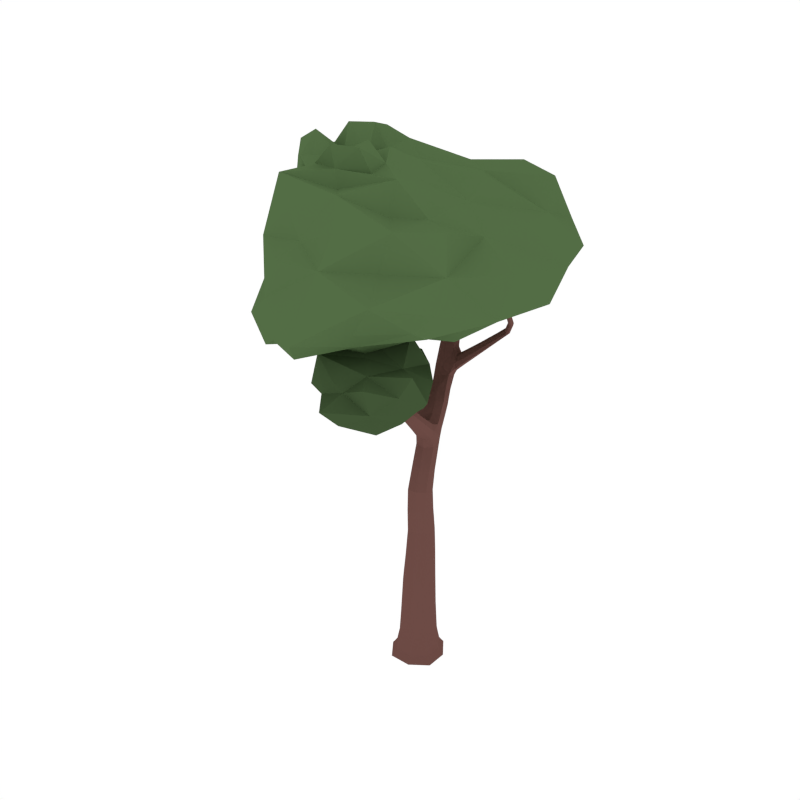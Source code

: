# Source: CommonTree_4.blend  (saved by Blender 2.79.0; exported with 4.5.12 LTS)
import bpy
from mathutils import Matrix  # noqa: F401  (used for matrix-valued properties, if any)

bpy.ops.wm.read_factory_settings(use_empty=True)
scene = bpy.context.scene
scene.name = 'Scene'

# ---- collections
col_collection_1 = bpy.data.collections.new('Collection 1'); scene.collection.children.link(col_collection_1)

# ---- materials (node trees are filled in below, after node groups)
mat_wood = bpy.data.materials.new('Wood')
mat_wood.alpha_threshold = 0.0
mat_wood.diffuse_color = (0.1529, 0.07036, 0.05951, 1.0)
mat_wood.roughness = 0.5
mat_green = bpy.data.materials.new('Green')
mat_green.alpha_threshold = 0.0
mat_green.diffuse_color = (0.08744, 0.1523, 0.05986, 1.0)
mat_green.roughness = 0.5
mat_darkgreen = bpy.data.materials.new('DarkGreen')
mat_darkgreen.alpha_threshold = 0.0
mat_darkgreen.diffuse_color = (0.05316, 0.09084, 0.03697, 1.0)
mat_darkgreen.roughness = 0.5

# ---- material node trees

# ---- world
world_world = bpy.data.worlds.new('World'); scene.world = world_world
world_world.color = (1.0, 1.0, 1.0)
world_world.use_sun_shadow = False
world_world.sun_shadow_jitter_overblur = 0.0
world_world.cycles.sampling_method = 'NONE'
world_world.cycles.sample_map_resolution = 256

# ---- meshes
me_cube_001 = bpy.data.meshes.new('Cube.001')
me_cube_001.from_pydata([(0.02969, -0.09048, 0.1948), (-0.09477, -0.02762, 0.1924), (-0.03176, 0.09677, 0.1899), (0.0927, 0.03391, 0.1924), (0.0, 0.0, -0.1099), (-0.03461, 0.1055, 0.5359), (0.1179, 0.0387, -0.06351), (-0.03869, 0.1179, -0.06349), (-0.1179, -0.03869, -0.06351), (0.03869, -0.1179, -0.06354), (0.04683, -0.1427, -0.1018), (-0.1427, -0.04683, -0.1018), (-0.04683, 0.1427, -0.1018), (0.1427, 0.04683, -0.1018), (-0.02894, 0.08817, 0.796), (0.0187, -0.05699, 0.5659), (0.06869, 0.04939, 0.5509), (-0.0846, -0.0009146, 0.5509), (0.009911, -0.177, 1.483), (0.01738, -0.05295, 0.8353), (0.05999, 0.0392, 0.8157), (-0.07155, -0.003973, 0.8157), (-0.2434, 0.4408, 1.443), (0.002213, 0.1649, 1.188), (-0.1016, 0.1326, 1.19), (-0.06116, 0.1843, 1.153), (-0.248, 0.6385, 1.719), (-0.2042, 0.5025, 1.44), (-0.1816, 0.4076, 1.463), (0.1673, 0.5225, 1.705), (-0.3257, 0.7971, 2.179), (-0.2285, 0.565, 1.726), (-0.1991, 0.6126, 1.728), (-0.2774, 0.5909, 1.717), (-0.3784, 0.8272, 2.26), (-0.3766, 0.7832, 2.17), (-0.3552, 0.8121, 2.163), (-0.3471, 0.7682, 2.186), (-0.08452, 0.3617, 1.366), (-0.1247, 0.3047, 1.383), (-0.1457, 0.3867, 1.339), (-0.1859, 0.3296, 1.356), (0.1969, 0.3355, 2.042), (0.1416, 0.5516, 1.715), (0.1549, 0.5064, 1.705), (0.1292, 0.5355, 1.715), (0.2078, 0.3281, 2.076), (0.2288, 0.3274, 2.037), (0.2175, 0.3143, 2.036), (0.2081, 0.3486, 2.043), (-0.1317, 0.5014, 1.515), (-0.1084, 0.429, 1.488), (-0.1312, 0.5194, 1.467), (-0.1079, 0.447, 1.44), (0.1956, 0.453, 1.877), (0.2067, 0.4179, 1.868), (0.218, 0.4315, 1.87), (0.1843, 0.4394, 1.875), (-0.007416, 0.5171, 1.608), (0.01716, 0.4657, 1.59), (-0.002338, 0.5353, 1.584), (0.02224, 0.4839, 1.566), (-0.2984, 0.7216, 2.047), (-0.3111, 0.7707, 2.045), (-0.3307, 0.7391, 2.041), (-0.2789, 0.7532, 2.051), (-0.2512, 0.7363, 1.982), (-0.3043, 0.7218, 1.973), (-0.2854, 0.7551, 1.982), (-0.2203, 0.5413, 2.111), (-0.2128, 0.4057, 2.217), (-0.2451, 0.5445, 2.127), (-0.2332, 0.528, 2.09), (-0.258, 0.5311, 2.106), (-0.3705, 0.09294, 1.487), (-0.0849, 0.2529, 1.235), (-0.06469, 0.1875, 1.307), (-0.02401, 0.2368, 1.271), (-0.5115, -0.08572, 1.642), (-0.394, 0.09518, 1.442), (-0.3674, 0.03121, 1.479), (-0.4839, -0.1586, 2.092), (-0.5585, -0.07523, 1.617), (-0.5213, -0.1391, 1.621), (-0.5683, -0.1286, 1.597), (-0.4811, -0.1405, 2.211), (-0.5226, -0.1547, 2.086), (-0.4759, -0.1174, 2.099), (-0.5147, -0.1134, 2.093), (-0.391, 0.03345, 1.434), (-0.172, 0.1705, 1.278), (-0.1755, 0.1803, 1.35), (-0.1937, 0.2439, 1.28), (-0.1973, 0.2537, 1.351), (-0.5577, -0.09781, 1.824), (-0.5132, -0.1051, 1.843), (-0.5662, -0.1466, 1.808), (-0.5218, -0.1538, 1.827), (-0.2898, 0.6789, 1.983), (-0.2609, 0.6757, 1.965), (-0.2745, 0.694, 2.007), (-0.2457, 0.6908, 1.99), (-0.0367, 0.111, 1.025), (-0.07907, 0.03885, 1.049), (0.04023, 0.07725, 1.048), (-0.002138, 0.005131, 1.071), (0.008478, -0.2352, 1.632), (0.07066, -0.1587, 1.483), (0.04618, -0.1855, 1.458), (0.03439, -0.1502, 1.508), (0.02755, -0.2395, 1.658), (0.02562, -0.2139, 1.646), (0.03438, -0.2475, 1.621), (0.05153, -0.2262, 1.634), (0.0009195, -0.03205, 1.41), (0.01554, -0.07581, 1.348), (0.04587, -0.04257, 1.379), (-0.02942, -0.0653, 1.38), (0.065, -0.1938, 1.551), (0.04355, -0.2183, 1.531), (0.03301, -0.1837, 1.57), (0.01157, -0.2083, 1.551), (-0.07794, 0.06568, 1.255), (0.01969, 0.09516, 1.254), (-0.01965, 0.05205, 1.215), (-0.0386, 0.1088, 1.295), (0.03634, -0.1107, -0.1078), (0.09215, -0.04406, 0.1942), (0.0253, -0.07708, 0.4017), (-0.0719, -0.1421, -0.1018), (-0.1107, -0.03634, -0.1078), (-0.08934, -0.01825, 0.3949), (-0.1421, 0.0719, -0.1018), (-0.03634, 0.1107, -0.1078), (-0.03185, 0.09706, 0.3881), (0.0719, 0.1421, -0.1018), (0.1107, 0.03634, -0.1078), (0.08278, 0.03823, 0.3949), (0.1175, -0.0594, -0.06353), (-0.04812, -0.09009, 0.1942), (-0.09454, 0.05024, 0.1905), (0.04639, 0.09649, 0.1905), (0.1029, 0.03465, 0.01553), (-0.03411, 0.1039, 0.01495), (-0.1034, -0.03307, 0.01553), (0.03359, -0.1024, 0.01612), (-0.05942, -0.1174, -0.06353), (-0.1174, 0.05941, -0.06349), (0.0594, 0.1174, -0.06349), (0.1421, -0.0719, -0.1018), (0.04358, -0.1328, -0.08815), (-0.1328, -0.04358, -0.08814), (-0.04358, 0.1328, -0.08813), (0.1328, 0.04358, -0.08814), (0.01453, -0.04427, 0.7046), (-0.07914, 0.008983, 0.6835), (-0.03524, 0.1074, 0.6623), (0.05843, 0.05413, 0.6835), (-0.08643, 0.06597, 0.5397), (0.03053, 0.1044, 0.5397), (0.06852, -0.01815, 0.5621), (-0.04444, -0.05522, 0.5621), (0.01568, -0.04812, 0.9577), (-0.06911, -0.00546, 0.9399), (-0.02599, 0.07899, 0.922), (0.05879, 0.03633, 0.9397), (-0.07305, 0.05416, 0.8009), (0.02675, 0.08691, 0.8009), (0.06035, -0.01931, 0.8304), (-0.03717, -0.05131, 0.8304), (-0.05006, 0.146, 1.284), (-0.1224, 0.1554, 1.232), (-0.07056, 0.2118, 1.192), (-0.009729, 0.1953, 1.228), (0.01271, 0.1296, 1.222), (-0.05166, 0.003908, 1.066), (-0.01976, 0.1876, 1.161), (-0.07665, 0.08338, 1.031), (-0.1999, 0.4616, 1.55), (-0.2592, 0.493, 1.534), (-0.2223, 0.5513, 1.531), (-0.1603, 0.528, 1.561), (-0.2219, 0.4082, 1.454), (-0.137, 0.2421, 1.247), (-0.04477, 0.2574, 1.244), (-0.1385, 0.4206, 1.472), (-0.2535, 0.6567, 1.896), (-0.2938, 0.684, 1.896), (-0.2721, 0.7208, 1.903), (-0.2341, 0.7003, 1.906), (-0.275, 0.6215, 1.716), (-0.2162, 0.6371, 1.725), (-0.2017, 0.5827, 1.729), (-0.2602, 0.5657, 1.722), (-0.369, 0.8019, 2.249), (-0.3906, 0.8128, 2.235), (-0.3742, 0.8339, 2.227), (-0.3525, 0.8231, 2.241), (-0.3351, 0.8119, 2.169), (-0.2457, 0.712, 1.981), (-0.3671, 0.7686, 2.18), (-0.3032, 0.7433, 1.977), (-0.1655, 0.3029, 1.373), (-0.2396, 0.4804, 1.436), (-0.1603, 0.5133, 1.451), (-0.08906, 0.327, 1.381), (-0.1129, 0.422, 1.41), (-0.1608, 0.3672, 1.421), (-0.1824, 0.4587, 1.392), (-0.2216, 0.3983, 1.399), (0.1609, 0.514, 1.77), (0.1857, 0.4893, 1.762), (0.1735, 0.5289, 1.772), (0.1983, 0.5042, 1.764), (0.1584, 0.5413, 1.71), (-0.1025, 0.42, 1.457), (0.1281, 0.5505, 1.718), (-0.1199, 0.4605, 1.513), (0.1962, 0.3323, 2.068), (0.2125, 0.3153, 2.064), (0.2056, 0.3426, 2.069), (0.2218, 0.3256, 2.065), (0.2046, 0.3217, 2.039), (0.1838, 0.4512, 1.878), (0.2216, 0.3413, 2.04), (0.2173, 0.4189, 1.868), (-0.1192, 0.4875, 1.441), (0.0253, 0.4622, 1.574), (-0.1375, 0.5286, 1.499), (0.004154, 0.4867, 1.604), (-0.08886, 0.5065, 1.546), (-0.0652, 0.4412, 1.522), (-0.08814, 0.5251, 1.506), (-0.06448, 0.4598, 1.483), (0.1932, 0.4257, 1.871), (0.197, 0.3474, 2.044), (0.2103, 0.446, 1.874), (0.228, 0.3155, 2.035), (0.2074, 0.3756, 1.983), (0.2174, 0.3428, 1.976), (0.2277, 0.3554, 1.977), (0.1971, 0.3629, 1.983), (0.01177, 0.5139, 1.569), (-0.01157, 0.5393, 1.601), (0.1666, 0.5069, 1.703), (0.1398, 0.5173, 1.71), (0.07711, 0.5284, 1.674), (0.1026, 0.4912, 1.661), (0.08723, 0.5455, 1.666), (0.1127, 0.5083, 1.653), (-0.29, 0.7699, 2.049), (-0.3291, 0.7788, 2.186), (-0.3193, 0.7225, 2.043), (-0.3733, 0.8013, 2.163), (-0.3209, 0.7376, 2.106), (-0.331, 0.7837, 2.093), (-0.3515, 0.7537, 2.095), (-0.3003, 0.7677, 2.104), (-0.2806, 0.7331, 2.05), (-0.329, 0.7593, 2.042), (-0.2638, 0.7539, 1.984), (-0.297, 0.698, 1.973), (-0.2622, 0.7455, 2.012), (-0.3147, 0.7313, 2.003), (-0.2958, 0.7641, 2.011), (-0.2822, 0.7104, 2.012), (-0.2149, 0.4322, 2.175), (-0.2044, 0.4424, 2.192), (-0.2344, 0.4343, 2.187), (-0.224, 0.4444, 2.204), (-0.2296, 0.5461, 2.125), (-0.2457, 0.6825, 1.973), (-0.2575, 0.5386, 2.12), (-0.2795, 0.6734, 1.967), (-0.1809, 0.3644, 1.341), (-0.1053, 0.3885, 1.348), (-0.1183, 0.1776, 1.317), (-0.02863, 0.2079, 1.298), (-0.1674, 0.2698, 1.333), (-0.1085, 0.3102, 1.284), (-0.08779, 0.2386, 1.345), (-0.04686, 0.2916, 1.316), (-0.5789, -0.14, 1.678), (-0.5698, -0.08764, 1.698), (-0.5319, -0.1489, 1.701), (-0.5228, -0.09661, 1.721), (-0.5313, -0.06704, 1.635), (-0.187, 0.2184, 1.367), (-0.5764, -0.09939, 1.601), (-0.1686, 0.1581, 1.315), (-0.5026, -0.153, 2.18), (-0.4967, -0.1234, 2.183), (-0.4745, -0.1552, 2.18), (-0.4686, -0.1257, 2.183), (-0.4709, -0.1393, 2.097), (-0.5452, -0.1621, 1.814), (-0.5741, -0.1206, 1.811), (-0.4926, -0.1047, 2.098), (-0.3826, 0.1101, 1.467), (-0.5059, -0.1151, 1.637), (-0.3988, 0.06428, 1.425), (-0.546, -0.1471, 1.604), (-0.5129, -0.08122, 1.527), (-0.4723, -0.09036, 1.557), (-0.5059, -0.02587, 1.545), (-0.4653, -0.03501, 1.574), (-0.3635, 0.06093, 1.494), (-0.3781, 0.01749, 1.455), (-0.2012, 0.2683, 1.317), (-0.1816, 0.2037, 1.26), (-0.2587, 0.1419, 1.342), (-0.2531, 0.1475, 1.404), (-0.2733, 0.2108, 1.342), (-0.2676, 0.2164, 1.404), (-0.5074, -0.1315, 1.839), (-0.5045, -0.1666, 2.088), (-0.529, -0.1334, 2.089), (-0.5323, -0.08898, 1.838), (-0.535, -0.1062, 1.966), (-0.4938, -0.1118, 1.978), (-0.5432, -0.1507, 1.955), (-0.502, -0.1562, 1.967), (-0.2567, 0.6962, 2.005), (-0.2203, 0.5339, 2.097), (-0.289, 0.6873, 2.0), (-0.249, 0.5262, 2.092), (-0.2782, 0.6336, 2.021), (-0.2533, 0.6301, 2.005), (-0.2655, 0.6472, 2.042), (-0.2406, 0.6437, 2.027), (0.03874, 0.03281, 1.065), (-0.09037, 0.09824, 1.224), (0.01189, 0.1121, 1.031), (-0.09685, 0.1632, 1.163), (-0.05158, 0.1556, 1.103), (-0.09279, 0.09589, 1.134), (0.0171, 0.1306, 1.133), (-0.01945, 0.05559, 1.162), (0.03596, -0.1647, 1.528), (0.07116, -0.1736, 1.505), (0.01224, -0.191, 1.505), (0.04744, -0.1999, 1.481), (0.02129, -0.1882, 1.465), (-0.07181, 0.09109, 1.285), (0.058, -0.148, 1.501), (0.01563, 0.07064, 1.224), (0.02501, -0.2247, 1.66), (0.04354, -0.2343, 1.652), (0.01279, -0.2402, 1.651), (0.03132, -0.2498, 1.643), (0.01668, -0.2468, 1.623), (0.01486, -0.1933, 1.565), (0.0538, -0.1829, 1.566), (0.04989, -0.2398, 1.625), (-0.01532, -0.07921, 1.356), (0.01372, -0.1612, 1.502), (0.03018, -0.02934, 1.402), (0.06813, -0.1739, 1.464), (0.02411, -0.1145, 1.479), (0.03661, -0.1519, 1.426), (0.06255, -0.1235, 1.452), (-0.001836, -0.1429, 1.453), (0.02163, -0.2197, 1.536), (0.01103, -0.2213, 1.642), (0.0424, -0.2149, 1.643), (0.06284, -0.2084, 1.536), (0.05689, -0.2133, 1.601), (0.03803, -0.2359, 1.585), (0.02856, -0.2019, 1.616), (0.009707, -0.2245, 1.6), (-0.02469, -0.04571, 1.403), (0.04274, -0.06148, 1.356), (-0.05966, 0.04765, 1.225), (-0.0006545, 0.1123, 1.284), (-0.05929, 0.01712, 1.301), (0.02885, 0.04373, 1.301), (-0.006666, 0.004811, 1.265), (-0.02378, 0.05604, 1.337), (0.1075, -0.05437, -0.1063), (0.08223, -0.03429, 0.4), (-0.05437, -0.1075, -0.1063), (-0.04593, -0.07634, 0.4), (0.05437, 0.1075, -0.1063), (0.0403, 0.09663, 0.3898), (-0.1075, 0.05437, -0.1063), (-0.08972, 0.05396, 0.3898), (0.1025, -0.05119, 0.01597), (-0.05222, -0.102, 0.01597), (-0.1031, 0.05275, 0.01509), (0.05177, 0.1036, 0.01509), (-0.06691, -0.1323, -0.08814), (-0.1323, 0.06691, -0.08813), (0.0669, 0.1323, -0.08813), (0.1323, -0.0669, -0.08814), (0.05867, -0.008781, 0.6993), (-0.04206, -0.04184, 0.6993), (-0.08183, 0.07109, 0.6676), (0.02379, 0.1058, 0.6676), (0.05866, -0.01651, 0.9532), (-0.03772, -0.04795, 0.9533), (-0.06852, 0.04748, 0.9265), (0.02695, 0.07872, 0.9264), (-0.007205, 0.1584, 1.265), (-0.101, 0.1328, 1.272), (-0.1197, 0.1926, 1.206), (-0.03049, 0.2158, 1.2), (-0.1551, 0.473, 1.539), (-0.2384, 0.4622, 1.543), (-0.256, 0.5306, 1.528), (-0.1733, 0.5485, 1.525), (-0.2353, 0.6825, 1.923), (-0.283, 0.6694, 1.915), (-0.2921, 0.7077, 1.899), (-0.248, 0.7196, 1.906), (-0.3501, 0.8025, 2.231), (-0.3783, 0.7949, 2.227), (-0.3825, 0.8188, 2.212), (-0.3542, 0.8265, 2.217), (-0.2009, 0.3673, 1.412), (-0.2174, 0.4366, 1.39), (-0.1378, 0.469, 1.407), (-0.12, 0.3923, 1.429), (0.1601, 0.5271, 1.773), (0.1711, 0.4984, 1.765), (0.1973, 0.4901, 1.761), (0.1899, 0.5208, 1.768), (0.1981, 0.3418, 2.063), (0.2035, 0.3221, 2.059), (0.2217, 0.3173, 2.056), (0.2168, 0.3371, 2.06), (-0.07572, 0.4969, 1.484), (-0.05934, 0.4344, 1.497), (-0.09483, 0.5324, 1.533), (-0.07679, 0.4689, 1.543), (0.2049, 0.3498, 1.979), (0.1969, 0.3742, 1.985), (0.2204, 0.3688, 1.98), (0.2274, 0.3439, 1.975), (0.1032, 0.5312, 1.657), (0.07511, 0.5463, 1.674), (0.1133, 0.4905, 1.654), (0.088, 0.5055, 1.669), (-0.3105, 0.7833, 2.098), (-0.303, 0.7485, 2.108), (-0.3413, 0.7382, 2.101), (-0.349, 0.7726, 2.091), (-0.2591, 0.7198, 2.007), (-0.3136, 0.7524, 2.007), (-0.2743, 0.763, 2.014), (-0.302, 0.7079, 2.0), (-0.2102, 0.4621, 2.16), (-0.2321, 0.4562, 2.157), (-0.2171, 0.4712, 2.181), (-0.2386, 0.4654, 2.178), (-0.1558, 0.2869, 1.294), (-0.06793, 0.3143, 1.292), (-0.1398, 0.2284, 1.345), (-0.05143, 0.2602, 1.339), (-0.5565, -0.1574, 1.686), (-0.5873, -0.1118, 1.682), (-0.5429, -0.07886, 1.714), (-0.5168, -0.1252, 1.716), (-0.4932, -0.1606, 2.156), (-0.5106, -0.1368, 2.157), (-0.4845, -0.116, 2.161), (-0.4684, -0.1405, 2.16), (-0.4828, -0.01643, 1.565), (-0.4597, -0.06513, 1.573), (-0.5206, -0.05142, 1.528), (-0.4933, -0.09946, 1.538), (-0.2587, 0.1823, 1.419), (-0.2525, 0.1284, 1.374), (-0.2743, 0.2319, 1.374), (-0.2671, 0.1739, 1.325), (-0.4884, -0.1357, 1.975), (-0.5238, -0.1643, 1.958), (-0.5502, -0.1274, 1.957), (-0.5115, -0.09756, 1.975), (-0.2502, 0.6487, 2.04), (-0.2405, 0.636, 2.012), (-0.2777, 0.6413, 2.036), (-0.2692, 0.6283, 2.007), (0.01951, 0.09108, 1.17), (-0.07219, 0.06272, 1.171), (-0.007359, 0.158, 1.11), (-0.08894, 0.1319, 1.111), (0.05887, -0.1629, 1.522), (0.01592, -0.1754, 1.523), (0.06872, -0.1887, 1.487), (0.02329, -0.2023, 1.487), (0.03768, -0.224, 1.654), (0.01486, -0.2285, 1.653), (0.04283, -0.2425, 1.641), (0.01919, -0.2473, 1.64), (0.01022, -0.1548, 1.433), (0.002205, -0.1261, 1.472), (0.04913, -0.1121, 1.472), (0.05987, -0.1396, 1.432), (0.01865, -0.236, 1.588), (0.01256, -0.2102, 1.611), (0.04694, -0.2021, 1.612), (0.05504, -0.2273, 1.589), (-0.05376, 0.04006, 1.329), (0.02518, 0.0216, 1.274), (-0.04279, 0.0008338, 1.274), (0.01048, 0.05922, 1.328), (-0.1924, 0.7463, 2.444), (-0.4985, 0.8556, 2.424), (-1.007, 0.749, 2.209), (-1.015, 0.372, 2.401), (-0.6585, 0.1505, 1.855), (-0.5488, 0.006668, 2.547), (-0.4013, -0.3533, 1.789), (-0.2392, -0.453, 2.223), (-0.6559, -0.4961, 1.93), (-0.3461, -0.2044, 2.501), (-0.7844, 0.3725, 2.675), (-0.5993, 0.4629, 2.546), (-0.8348, 0.5215, 2.546), (-0.8374, 0.06372, 2.551), (-0.6167, -0.4242, 2.309), (-0.2133, -0.6823, 1.936), (-1.102, 0.4073, 2.152), (-0.9111, 0.6492, 2.434), (-0.2208, 0.941, 1.943), (0.4765, 0.5358, 2.136), (-0.4359, 1.066, 2.236), (0.1871, 1.022, 2.202), (0.06409, 0.3858, 1.884), (-0.8691, 0.06249, 2.015), (-0.9308, 0.3416, 2.547), (-0.3939, 0.2076, 2.559), (-0.6501, 0.1394, 2.574), (-0.8743, 0.552, 2.054), (-0.8664, 0.04399, 2.349), (-0.02071, 0.3889, 2.399), (-0.02725, 0.08814, 2.376), (0.1574, -0.01159, 2.16), (0.1149, -0.2102, 1.933), (0.06912, -0.1004, 1.86), (-0.2044, -0.04754, 1.481), (-0.295, 0.012, 1.588), (0.01305, 0.057, 1.654), (-0.2285, -0.1503, 1.807), (-0.4646, -0.2552, 1.574), (0.07428, -0.464, 1.593), (-0.2516, -0.4447, 1.597), (-0.01916, -0.3777, 1.736), (0.2484, -0.2571, 1.634), (0.001233, -0.338, 1.412), (-0.3626, 0.2694, 1.8), (-0.4683, 0.5631, 2.499), (0.1257, 1.037, 2.083), (-0.08002, 1.118, 2.244), (-0.778, 0.8856, 2.201), (-0.8296, -0.1903, 1.945), (-0.8038, 0.08506, 1.923), (-0.97, 0.3557, 2.497), (-1.059, 0.5804, 2.205), (-1.01, 0.7405, 2.066), (-0.8633, 0.5963, 2.519), (-0.5416, -0.07381, 1.755), (-0.4866, -0.03934, 2.465), (-0.06045, -0.4255, 1.948), (-0.4215, -0.6336, 1.949), (-0.2856, -0.5826, 1.816), (-0.2477, -0.3412, 2.37), (-0.1542, -0.2353, 1.763), (-0.6027, -0.4628, 1.761), (-0.5422, -0.3288, 2.434), (-0.1687, -0.0291, 2.386), (-0.6555, 0.4297, 2.671), (-0.872, 0.3432, 2.547), (-0.82, 0.4601, 2.558), (-0.5869, 0.02196, 2.657), (-0.3936, 0.1007, 2.526), (-0.7369, -0.003369, 2.53), (-0.7031, 0.5822, 2.633), (-0.9204, 0.4475, 2.536), (0.3793, 0.2335, 2.152), (-0.7333, 0.771, 2.456), (-0.7964, -0.1708, 2.33), (-0.9628, 0.5044, 2.394), (-0.06871, -0.2317, 2.185), (-0.4, -0.5529, 2.263), (-0.5745, -0.4293, 2.115), (-0.24, -0.5628, 2.09), (-1.078, 0.3829, 2.285), (-0.9135, 0.6388, 2.288), (0.2497, 0.5062, 2.309), (0.1131, 0.1242, 1.777), (-0.02029, 0.217, 2.392), (-0.3522, 0.8517, 2.453), (-0.3918, 1.109, 2.074), (-0.4401, 0.9428, 2.344), (-0.6424, 0.733, 1.943), (-0.2545, 0.2615, 2.508), (0.41, 0.4969, 1.937), (-0.9909, 0.4647, 2.088), (-0.8303, 0.05975, 2.477), (-0.4824, 0.1834, 2.665), (-0.7803, 0.09664, 2.557), (-0.9256, 0.02729, 2.181), (0.1098, 0.9561, 2.426), (0.391, 0.8142, 2.149), (-0.03643, 0.6778, 1.873), (-0.9281, 0.2521, 2.092), (-0.9439, 0.1805, 2.601), (-0.4823, 0.3449, 2.599), (-0.7131, 0.2556, 2.561), (-0.7826, 0.3638, 1.907), (-0.9516, 0.2025, 2.375), (-0.04615, 0.5751, 2.473), (0.1157, 0.04082, 2.355), (0.1755, -0.1046, 2.004), (0.1565, -0.1537, 1.896), (-0.1528, -0.5672, 1.576), (0.2264, -0.367, 1.61), (0.04135, -0.4024, 1.529), (0.07426, -0.5118, 1.739), (-0.4269, -0.1132, 1.571), (-0.1392, 0.1862, 1.645), (-0.307, 0.1024, 1.396), (-0.2779, -0.06734, 1.725), (-0.3893, -0.1763, 1.403), (0.158, -0.2762, 1.553), (0.195, -0.3031, 1.766), (-0.1947, -0.4321, 1.683), (-0.2014, -0.4226, 1.48), (-0.06131, 0.02761, 1.527), (-0.05045, -0.0135, 1.818), (-0.3492, -0.2293, 1.696), (-0.3778, -0.3849, 1.591), (-0.1224, -0.2642, 1.759), (0.1534, -0.0942, 1.659), (-0.08819, -0.2015, 1.439), (0.3482, 0.1439, 1.941), (-0.2547, 0.01394, 1.851), (-0.2137, 0.07748, 2.538), (-0.7437, 0.8655, 2.08), (-0.6393, 0.6884, 2.553), (-0.09216, 1.114, 2.146), (-0.7698, -0.1536, 2.526), (-0.7064, -0.1393, 1.845), (-1.084, 0.6065, 2.096), (-0.9613, 0.4833, 2.496), (-0.04562, -0.1583, 2.374), (-0.07224, -0.385, 1.873), (-0.3994, -0.3993, 2.32), (-0.4295, -0.5737, 1.871), (-0.4616, 0.08937, 2.649), (-0.7278, 0.5053, 2.657), (-0.7157, 0.04368, 2.539), (-0.8815, 0.4202, 2.546), (0.1585, 0.2781, 2.285), (-0.1587, 1.067, 2.442), (-0.7609, 0.8276, 2.34), (-0.7937, -0.1751, 2.142), (-0.9943, 0.5389, 2.292), (0.01337, -0.3994, 2.089), (-0.409, -0.63, 2.105), (-0.4885, 0.4946, 1.902), (-0.3428, 0.4181, 2.536), (0.3056, 0.7826, 2.02), (-0.9487, 0.2736, 1.954), (-0.9684, 0.1797, 2.505), (-0.5891, 0.2959, 2.558), (-0.8595, 0.2058, 2.656), (-0.911, 0.2413, 2.226), (0.2227, 0.7321, 2.306), (-0.1082, -0.4858, 1.487), (-0.106, -0.4506, 1.65), (0.1818, -0.3842, 1.687), (0.1768, -0.355, 1.542), (-0.3548, -0.1484, 1.669), (-0.3709, -0.07113, 1.48), (-0.1641, 0.0309, 1.74), (-0.1511, 0.0934, 1.516), (-0.2585, -0.2869, 1.524), (0.1052, -0.1014, 1.501), (0.03797, -0.1785, 1.721), (-0.3285, -0.3836, 1.765)], [], [(0, 145, 386, 127), (0, 127, 379, 128), (0, 128, 381, 139), (0, 139, 387, 145), (1, 144, 387, 139), (1, 139, 381, 131), (1, 131, 385, 140), (1, 140, 388, 144), (2, 143, 388, 140), (2, 140, 385, 134), (2, 134, 383, 141), (2, 141, 389, 143), (3, 142, 389, 141), (3, 141, 383, 137), (3, 137, 379, 127), (3, 127, 386, 142), (4, 126, 380, 130), (4, 130, 384, 133), (4, 133, 382, 136), (4, 136, 378, 126), (5, 159, 383, 134), (5, 134, 385, 158), (5, 158, 396, 156), (5, 156, 397, 159), (6, 153, 392, 148), (6, 148, 389, 142), (6, 142, 386, 138), (6, 138, 393, 153), (7, 152, 391, 147), (7, 147, 388, 143), (7, 143, 389, 148), (7, 148, 392, 152), (8, 151, 390, 146), (8, 146, 387, 144), (8, 144, 388, 147), (8, 147, 391, 151), (9, 150, 393, 138), (9, 138, 386, 145), (9, 145, 387, 146), (9, 146, 390, 150), (10, 126, 378, 149), (10, 149, 393, 150), (10, 150, 390, 129), (10, 129, 380, 126), (11, 130, 380, 129), (11, 129, 390, 151), (11, 151, 391, 132), (11, 132, 384, 130), (12, 133, 384, 132), (12, 132, 391, 152), (12, 152, 392, 135), (12, 135, 382, 133), (13, 136, 382, 135), (13, 135, 392, 153), (13, 153, 393, 149), (13, 149, 378, 136), (14, 167, 397, 156), (14, 156, 396, 166), (14, 166, 400, 164), (14, 164, 401, 167), (15, 161, 381, 128), (15, 128, 379, 160), (15, 160, 394, 154), (15, 154, 395, 161), (16, 160, 379, 137), (16, 137, 383, 159), (16, 159, 397, 157), (16, 157, 394, 160), (17, 158, 385, 131), (17, 131, 381, 161), (17, 161, 395, 155), (17, 155, 396, 158), (18, 355, 495, 361), (18, 361, 494, 342), (18, 342, 489, 340), (18, 340, 487, 355), (19, 169, 395, 154), (19, 154, 394, 168), (19, 168, 398, 162), (19, 162, 399, 169), (20, 168, 394, 157), (20, 157, 397, 167), (20, 167, 401, 165), (20, 165, 398, 168), (21, 166, 396, 155), (21, 155, 395, 169), (21, 169, 399, 163), (21, 163, 400, 166), (22, 203, 419, 209), (22, 209, 418, 182), (22, 182, 407, 179), (22, 179, 408, 203), (23, 174, 482, 336), (23, 336, 484, 176), (23, 176, 405, 173), (23, 173, 402, 174), (24, 333, 485, 335), (24, 335, 483, 331), (24, 331, 403, 171), (24, 171, 404, 333), (25, 176, 484, 334), (25, 334, 485, 333), (25, 333, 404, 172), (25, 172, 405, 176), (26, 191, 409, 180), (26, 180, 408, 190), (26, 190, 412, 188), (26, 188, 413, 191), (27, 204, 420, 208), (27, 208, 419, 203), (27, 203, 408, 180), (27, 180, 409, 204), (28, 182, 418, 207), (28, 207, 421, 185), (28, 185, 406, 178), (28, 178, 407, 182), (29, 244, 440, 249), (29, 249, 438, 214), (29, 214, 425, 213), (29, 213, 424, 244), (30, 251, 443, 257), (30, 257, 442, 198), (30, 198, 417, 197), (30, 197, 414, 251), (31, 193, 407, 178), (31, 178, 406, 192), (31, 192, 410, 186), (31, 186, 411, 193), (32, 192, 406, 181), (32, 181, 409, 191), (32, 191, 413, 189), (32, 189, 410, 192), (33, 190, 408, 179), (33, 179, 407, 193), (33, 193, 411, 187), (33, 187, 412, 190), (34, 196, 416, 195), (34, 195, 415, 194), (34, 194, 414, 197), (34, 197, 417, 196), (35, 253, 445, 256), (35, 256, 444, 200), (35, 200, 415, 195), (35, 195, 416, 253), (36, 198, 442, 255), (36, 255, 445, 253), (36, 253, 416, 196), (36, 196, 417, 198), (37, 200, 444, 254), (37, 254, 443, 251), (37, 251, 414, 194), (37, 194, 415, 200), (38, 205, 457, 281), (38, 281, 455, 275), (38, 275, 420, 206), (38, 206, 421, 205), (39, 202, 456, 280), (39, 280, 457, 205), (39, 205, 421, 207), (39, 207, 418, 202), (40, 275, 455, 279), (40, 279, 454, 274), (40, 274, 419, 208), (40, 208, 420, 275), (41, 274, 454, 278), (41, 278, 456, 202), (41, 202, 418, 209), (41, 209, 419, 274), (42, 235, 435, 241), (42, 241, 434, 222), (42, 222, 427, 218), (42, 218, 426, 235), (43, 214, 438, 248), (43, 248, 439, 216), (43, 216, 422, 212), (43, 212, 425, 214), (44, 245, 441, 247), (44, 247, 440, 244), (44, 244, 424, 211), (44, 211, 423, 245), (45, 216, 439, 246), (45, 246, 441, 245), (45, 245, 423, 210), (45, 210, 422, 216), (46, 219, 428, 221), (46, 221, 429, 220), (46, 220, 426, 218), (46, 218, 427, 219), (47, 237, 437, 240), (47, 240, 436, 224), (47, 224, 429, 221), (47, 221, 428, 237), (48, 222, 434, 239), (48, 239, 437, 237), (48, 237, 428, 219), (48, 219, 427, 222), (49, 224, 436, 238), (49, 238, 435, 235), (49, 235, 426, 220), (49, 220, 429, 224), (50, 228, 409, 181), (50, 181, 406, 217), (50, 217, 433, 230), (50, 230, 432, 228), (51, 217, 406, 185), (51, 185, 421, 215), (51, 215, 431, 231), (51, 231, 433, 217), (52, 226, 420, 204), (52, 204, 409, 228), (52, 228, 432, 232), (52, 232, 430, 226), (53, 215, 421, 206), (53, 206, 420, 226), (53, 226, 430, 233), (53, 233, 431, 215), (54, 236, 425, 212), (54, 212, 422, 223), (54, 223, 435, 238), (54, 238, 436, 236), (55, 234, 423, 211), (55, 211, 424, 225), (55, 225, 437, 239), (55, 239, 434, 234), (56, 225, 424, 213), (56, 213, 425, 236), (56, 236, 436, 240), (56, 240, 437, 225), (57, 223, 422, 210), (57, 210, 423, 234), (57, 234, 434, 241), (57, 241, 435, 223), (58, 243, 432, 230), (58, 230, 433, 229), (58, 229, 441, 246), (58, 246, 439, 243), (59, 229, 433, 231), (59, 231, 431, 227), (59, 227, 440, 247), (59, 247, 441, 229), (60, 242, 430, 232), (60, 232, 432, 243), (60, 243, 439, 248), (60, 248, 438, 242), (61, 227, 431, 233), (61, 233, 430, 242), (61, 242, 438, 249), (61, 249, 440, 227), (62, 252, 449, 265), (62, 265, 446, 258), (62, 258, 443, 254), (62, 254, 444, 252), (63, 250, 448, 264), (63, 264, 447, 259), (63, 259, 445, 255), (63, 255, 442, 250), (64, 259, 447, 263), (64, 263, 449, 252), (64, 252, 444, 256), (64, 256, 445, 259), (65, 258, 446, 262), (65, 262, 448, 250), (65, 250, 442, 257), (65, 257, 443, 258), (66, 199, 410, 189), (66, 189, 413, 260), (66, 260, 448, 262), (66, 262, 446, 199), (67, 201, 412, 187), (67, 187, 411, 261), (67, 261, 449, 263), (67, 263, 447, 201), (68, 260, 413, 188), (68, 188, 412, 201), (68, 201, 447, 264), (68, 264, 448, 260), (69, 323, 479, 329), (69, 329, 478, 270), (69, 270, 452, 267), (69, 267, 450, 323), (70, 268, 451, 266), (70, 266, 450, 267), (70, 267, 452, 269), (70, 269, 453, 268), (71, 270, 478, 328), (71, 328, 480, 272), (71, 272, 453, 269), (71, 269, 452, 270), (72, 325, 481, 327), (72, 327, 479, 323), (72, 323, 450, 266), (72, 266, 451, 325), (73, 272, 480, 326), (73, 326, 481, 325), (73, 325, 451, 268), (73, 268, 453, 272), (74, 306, 470, 313), (74, 313, 472, 298), (74, 298, 466, 305), (74, 305, 467, 306), (75, 184, 405, 172), (75, 172, 404, 183), (75, 183, 454, 279), (75, 279, 455, 184), (76, 276, 403, 170), (76, 170, 402, 277), (76, 277, 457, 280), (76, 280, 456, 276), (77, 277, 402, 173), (77, 173, 405, 184), (77, 184, 455, 281), (77, 281, 457, 277), (78, 299, 467, 305), (78, 305, 466, 286), (78, 286, 460, 285), (78, 285, 461, 299), (79, 312, 473, 300), (79, 300, 468, 304), (79, 304, 466, 298), (79, 298, 472, 312), (80, 311, 470, 306), (80, 306, 467, 303), (80, 303, 469, 307), (80, 307, 471, 311), (81, 315, 475, 321), (81, 321, 474, 294), (81, 294, 465, 292), (81, 292, 462, 315), (82, 286, 466, 304), (82, 304, 468, 288), (82, 288, 459, 283), (82, 283, 460, 286), (83, 301, 469, 303), (83, 303, 467, 299), (83, 299, 461, 284), (83, 284, 458, 301), (84, 288, 468, 302), (84, 302, 469, 301), (84, 301, 458, 282), (84, 282, 459, 288), (85, 291, 463, 290), (85, 290, 462, 292), (85, 292, 465, 293), (85, 293, 464, 291), (86, 316, 476, 320), (86, 320, 475, 315), (86, 315, 462, 290), (86, 290, 463, 316), (87, 294, 474, 319), (87, 319, 477, 297), (87, 297, 464, 293), (87, 293, 465, 294), (88, 297, 477, 318), (88, 318, 476, 316), (88, 316, 463, 291), (88, 291, 464, 297), (89, 310, 471, 307), (89, 307, 469, 302), (89, 302, 468, 300), (89, 300, 473, 310), (90, 171, 403, 289), (90, 289, 471, 310), (90, 310, 473, 309), (90, 309, 404, 171), (91, 276, 456, 287), (91, 287, 470, 311), (91, 311, 471, 289), (91, 289, 403, 276), (92, 183, 404, 309), (92, 309, 473, 312), (92, 312, 472, 308), (92, 308, 454, 183), (93, 287, 456, 278), (93, 278, 454, 308), (93, 308, 472, 313), (93, 313, 470, 287), (94, 317, 460, 283), (94, 283, 459, 296), (94, 296, 476, 318), (94, 318, 477, 317), (95, 314, 461, 285), (95, 285, 460, 317), (95, 317, 477, 319), (95, 319, 474, 314), (96, 296, 459, 282), (96, 282, 458, 295), (96, 295, 475, 320), (96, 320, 476, 296), (97, 295, 458, 284), (97, 284, 461, 314), (97, 314, 474, 321), (97, 321, 475, 295), (98, 324, 449, 261), (98, 261, 411, 273), (98, 273, 481, 326), (98, 326, 480, 324), (99, 273, 411, 186), (99, 186, 410, 271), (99, 271, 479, 327), (99, 327, 481, 273), (100, 322, 446, 265), (100, 265, 449, 324), (100, 324, 480, 328), (100, 328, 478, 322), (101, 271, 410, 199), (101, 199, 446, 322), (101, 322, 478, 329), (101, 329, 479, 271), (102, 332, 401, 164), (102, 164, 400, 177), (102, 177, 485, 334), (102, 334, 484, 332), (103, 177, 400, 163), (103, 163, 399, 175), (103, 175, 483, 335), (103, 335, 485, 177), (104, 330, 398, 165), (104, 165, 401, 332), (104, 332, 484, 336), (104, 336, 482, 330), (105, 175, 399, 162), (105, 162, 398, 330), (105, 330, 482, 337), (105, 337, 483, 175), (106, 363, 499, 369), (106, 369, 498, 350), (106, 350, 493, 348), (106, 348, 491, 363), (107, 357, 497, 360), (107, 360, 496, 344), (107, 344, 486, 339), (107, 339, 488, 357), (108, 342, 494, 359), (108, 359, 497, 357), (108, 357, 488, 341), (108, 341, 489, 342), (109, 344, 496, 358), (109, 358, 495, 355), (109, 355, 487, 338), (109, 338, 486, 344), (110, 348, 493, 349), (110, 349, 492, 347), (110, 347, 490, 346), (110, 346, 491, 348), (111, 364, 500, 368), (111, 368, 499, 363), (111, 363, 491, 346), (111, 346, 490, 364), (112, 350, 498, 367), (112, 367, 501, 353), (112, 353, 492, 349), (112, 349, 493, 350), (113, 353, 501, 366), (113, 366, 500, 364), (113, 364, 490, 347), (113, 347, 492, 353), (114, 356, 505, 377), (114, 377, 502, 370), (114, 370, 495, 358), (114, 358, 496, 356), (115, 354, 504, 376), (115, 376, 503, 371), (115, 371, 497, 359), (115, 359, 494, 354), (116, 371, 503, 375), (116, 375, 505, 356), (116, 356, 496, 360), (116, 360, 497, 371), (117, 370, 502, 374), (117, 374, 504, 354), (117, 354, 494, 361), (117, 361, 495, 370), (118, 365, 488, 339), (118, 339, 486, 352), (118, 352, 500, 366), (118, 366, 501, 365), (119, 362, 489, 341), (119, 341, 488, 365), (119, 365, 501, 367), (119, 367, 498, 362), (120, 352, 486, 338), (120, 338, 487, 351), (120, 351, 499, 368), (120, 368, 500, 352), (121, 351, 487, 340), (121, 340, 489, 362), (121, 362, 498, 369), (121, 369, 499, 351), (122, 343, 403, 331), (122, 331, 483, 372), (122, 372, 504, 374), (122, 374, 502, 343), (123, 345, 482, 174), (123, 174, 402, 373), (123, 373, 505, 375), (123, 375, 503, 345), (124, 372, 483, 337), (124, 337, 482, 345), (124, 345, 503, 376), (124, 376, 504, 372), (125, 373, 402, 170), (125, 170, 403, 343), (125, 343, 502, 377), (125, 377, 505, 373), (506, 551, 662, 612), (506, 612, 669, 603), (506, 603, 655, 592), (506, 592, 640, 551), (507, 592, 655, 594), (507, 594, 656, 580), (507, 580, 640, 592), (508, 588, 656, 554), (508, 554, 639, 559), (508, 559, 644, 558), (508, 558, 658, 588), (509, 587, 668, 611), (509, 611, 665, 557), (509, 557, 645, 582), (509, 582, 658, 587), (510, 610, 661, 550), (510, 550, 637, 561), (510, 561, 643, 556), (510, 556, 664, 610), (511, 576, 642, 562), (511, 562, 638, 575), (511, 575, 650, 574), (511, 574, 652, 576), (512, 568, 643, 561), (512, 561, 637, 567), (512, 567, 647, 565), (512, 565, 649, 568), (513, 586, 659, 583), (513, 583, 646, 566), (513, 566, 648, 584), (513, 584, 660, 586), (514, 585, 657, 555), (514, 555, 643, 568), (514, 568, 649, 564), (514, 564, 660, 585), (515, 570, 638, 562), (515, 562, 642, 569), (515, 569, 648, 566), (515, 566, 646, 570), (516, 609, 666, 571), (516, 571, 651, 573), (516, 573, 653, 572), (516, 572, 667, 609), (517, 608, 662, 551), (517, 551, 640, 577), (517, 577, 651, 571), (517, 571, 666, 608), (518, 577, 640, 560), (518, 560, 645, 578), (518, 578, 653, 573), (518, 573, 651, 577), (519, 607, 665, 599), (519, 599, 642, 576), (519, 576, 652, 601), (519, 601, 667, 607), (520, 569, 642, 581), (520, 581, 657, 585), (520, 585, 660, 584), (520, 584, 648, 569), (521, 565, 647, 563), (521, 563, 659, 586), (521, 586, 660, 564), (521, 564, 649, 565), (522, 598, 664, 606), (522, 606, 668, 587), (522, 587, 658, 558), (522, 558, 644, 598), (523, 560, 640, 580), (523, 580, 656, 588), (523, 588, 658, 582), (523, 582, 645, 560), (524, 605, 661, 595), (524, 595, 639, 593), (524, 593, 641, 552), (524, 552, 663, 605), (525, 597, 663, 604), (525, 604, 669, 589), (525, 589, 654, 579), (525, 579, 636, 597), (526, 553, 641, 593), (526, 593, 639, 554), (526, 554, 656, 594), (526, 594, 655, 553), (527, 552, 641, 553), (527, 553, 655, 603), (527, 603, 669, 604), (527, 604, 663, 552), (528, 590, 637, 550), (528, 550, 661, 605), (528, 605, 663, 597), (528, 597, 636, 590), (529, 556, 643, 555), (529, 555, 657, 602), (529, 602, 668, 606), (529, 606, 664, 556), (530, 578, 645, 557), (530, 557, 665, 607), (530, 607, 667, 572), (530, 572, 653, 578), (531, 575, 638, 596), (531, 596, 662, 608), (531, 608, 666, 600), (531, 600, 650, 575), (532, 574, 650, 600), (532, 600, 666, 609), (532, 609, 667, 601), (532, 601, 652, 574), (533, 559, 639, 595), (533, 595, 661, 610), (533, 610, 664, 598), (533, 598, 644, 559), (534, 602, 657, 581), (534, 581, 642, 599), (534, 599, 665, 611), (534, 611, 668, 602), (535, 596, 638, 591), (535, 591, 654, 589), (535, 589, 669, 612), (535, 612, 662, 596), (536, 591, 638, 570), (536, 570, 646, 613), (536, 613, 654, 591), (537, 614, 636, 579), (537, 579, 654, 613), (537, 613, 646, 583), (537, 583, 659, 614), (538, 563, 647, 615), (538, 615, 636, 614), (538, 614, 659, 563), (539, 567, 637, 590), (539, 590, 636, 615), (539, 615, 647, 567), (540, 629, 679, 635), (540, 635, 678, 624), (540, 624, 675, 622), (540, 622, 677, 629), (541, 622, 675, 620), (541, 620, 674, 623), (541, 623, 676, 621), (541, 621, 677, 622), (542, 630, 680, 634), (542, 634, 679, 629), (542, 629, 677, 621), (542, 621, 676, 630), (543, 631, 681, 633), (543, 633, 680, 630), (543, 630, 676, 623), (543, 623, 674, 631), (544, 624, 678, 632), (544, 632, 681, 631), (544, 631, 674, 620), (544, 620, 675, 624), (545, 616, 670, 618), (545, 618, 673, 617), (545, 617, 672, 619), (545, 619, 671, 616), (546, 628, 670, 616), (546, 616, 671, 627), (546, 627, 681, 632), (546, 632, 678, 628), (547, 627, 671, 619), (547, 619, 672, 626), (547, 626, 680, 633), (547, 633, 681, 627), (548, 626, 672, 617), (548, 617, 673, 625), (548, 625, 679, 634), (548, 634, 680, 626), (549, 625, 673, 618), (549, 618, 670, 628), (549, 628, 678, 635), (549, 635, 679, 625)])
me_cube_001.polygons.foreach_set('material_index', [0, 0, 0, 0, 0, 0, 0, 0, 0, 0, 0, 0, 0, 0, 0, 0, 0, 0, 0, 0, 0, 0, 0, 0, 0, 0, 0, 0, 0, 0, 0, 0, 0, 0, 0, 0, 0, 0, 0, 0, 0, 0, 0, 0, 0, 0, 0, 0, 0, 0, 0, 0, 0, 0, 0, 0, 0, 0, 0, 0, 0, 0, 0, 0, 0, 0, 0, 0, 0, 0, 0, 0, 0, 0, 0, 0, 0, 0, 0, 0, 0, 0, 0, 0, 0, 0, 0, 0, 0, 0, 0, 0, 0, 0, 0, 0, 0, 0, 0, 0, 0, 0, 0, 0, 0, 0, 0, 0, 0, 0, 0, 0, 0, 0, 0, 0, 0, 0, 0, 0, 0, 0, 0, 0, 0, 0, 0, 0, 0, 0, 0, 0, 0, 0, 0, 0, 0, 0, 0, 0, 0, 0, 0, 0, 0, 0, 0, 0, 0, 0, 0, 0, 0, 0, 0, 0, 0, 0, 0, 0, 0, 0, 0, 0, 0, 0, 0, 0, 0, 0, 0, 0, 0, 0, 0, 0, 0, 0, 0, 0, 0, 0, 0, 0, 0, 0, 0, 0, 0, 0, 0, 0, 0, 0, 0, 0, 0, 0, 0, 0, 0, 0, 0, 0, 0, 0, 0, 0, 0, 0, 0, 0, 0, 0, 0, 0, 0, 0, 0, 0, 0, 0, 0, 0, 0, 0, 0, 0, 0, 0, 0, 0, 0, 0, 0, 0, 0, 0, 0, 0, 0, 0, 0, 0, 0, 0, 0, 0, 0, 0, 0, 0, 0, 0, 0, 0, 0, 0, 0, 0, 0, 0, 0, 0, 0, 0, 0, 0, 0, 0, 0, 0, 0, 0, 0, 0, 0, 0, 0, 0, 0, 0, 0, 0, 0, 0, 0, 0, 0, 0, 0, 0, 0, 0, 0, 0, 0, 0, 0, 0, 0, 0, 0, 0, 0, 0, 0, 0, 0, 0, 0, 0, 0, 0, 0, 0, 0, 0, 0, 0, 0, 0, 0, 0, 0, 0, 0, 0, 0, 0, 0, 0, 0, 0, 0, 0, 0, 0, 0, 0, 0, 0, 0, 0, 0, 0, 0, 0, 0, 0, 0, 0, 0, 0, 0, 0, 0, 0, 0, 0, 0, 0, 0, 0, 0, 0, 0, 0, 0, 0, 0, 0, 0, 0, 0, 0, 0, 0, 0, 0, 0, 0, 0, 0, 0, 0, 0, 0, 0, 0, 0, 0, 0, 0, 0, 0, 0, 0, 0, 0, 0, 0, 0, 0, 0, 0, 0, 0, 0, 0, 0, 0, 0, 0, 0, 0, 0, 0, 0, 0, 0, 0, 0, 0, 0, 0, 0, 0, 0, 0, 0, 0, 0, 0, 0, 0, 0, 0, 0, 0, 0, 0, 0, 0, 0, 0, 0, 0, 0, 0, 0, 0, 0, 0, 0, 0, 0, 0, 0, 0, 0, 0, 0, 0, 0, 0, 0, 0, 0, 0, 0, 0, 0, 0, 0, 0, 0, 0, 0, 0, 0, 0, 0, 0, 0, 0, 0, 0, 0, 0, 0, 0, 0, 0, 0, 0, 0, 0, 0, 0, 0, 0, 0, 0, 1, 1, 1, 1, 1, 1, 1, 1, 1, 1, 1, 1, 1, 1, 1, 1, 1, 1, 1, 1, 1, 1, 1, 1, 1, 1, 1, 1, 1, 1, 1, 1, 1, 1, 1, 1, 1, 1, 1, 1, 1, 1, 1, 1, 1, 1, 1, 1, 1, 1, 1, 1, 1, 1, 1, 1, 1, 1, 1, 1, 1, 1, 1, 1, 1, 1, 1, 1, 1, 1, 1, 1, 1, 1, 1, 1, 1, 1, 1, 1, 1, 1, 1, 1, 1, 1, 1, 1, 1, 1, 1, 1, 1, 1, 1, 1, 1, 1, 1, 1, 1, 1, 1, 1, 1, 1, 1, 1, 1, 1, 1, 1, 1, 1, 1, 1, 1, 1, 1, 1, 1, 1, 1, 1, 1, 1, 1, 1, 1, 1, 1, 1, 2, 2, 2, 2, 2, 2, 2, 2, 2, 2, 2, 2, 2, 2, 2, 2, 2, 2, 2, 2, 2, 2, 2, 2, 2, 2, 2, 2, 2, 2, 2, 2, 2, 2, 2, 2, 2, 2, 2, 2])
me_cube_001.materials.append(mat_wood)
me_cube_001.materials.append(mat_green)
me_cube_001.materials.append(mat_darkgreen)
me_cube_001.use_remesh_preserve_volume = False
me_cube_001.use_remesh_preserve_attributes = False
me_cube_001.use_mirror_vertex_groups = False
me_cube_001.update()

# ---- objects
ob_commontree_4 = bpy.data.objects.new('CommonTree_4', me_cube_001)

# ---- transforms, parenting, visibility, modifiers, constraints
ob_commontree_4.location = (0.0, 0.0, 0.0)
ob_commontree_4.lineart.crease_threshold = 0.0

# ---- collection membership
col_collection_1.objects.link(ob_commontree_4)

# ---- scene / render settings (as saved in the file)
scene.frame_start = 1; scene.frame_end = 250; scene.frame_set(0)
scene.render.engine = 'CYCLES'
scene.render.resolution_x = 1000
scene.render.resolution_y = 1000
scene.render.dither_intensity = 0.0
scene.cycles.samples = 200
scene.cycles.sampling_pattern = 'TABULATED_SOBOL'
scene.cycles.light_sampling_threshold = 0.0
scene.cycles.use_adaptive_sampling = False
scene.cycles.use_light_tree = False
scene.cycles.caustics_reflective = False
scene.cycles.caustics_refractive = False
scene.cycles.blur_glossy = 0.0
scene.cycles.max_bounces = 2
scene.cycles.pixel_filter_type = 'GAUSSIAN'
scene.cycles.sample_clamp_indirect = 0.0
scene.view_settings.view_transform = 'Standard'
bpy.context.view_layer.update()

# ---- added for rendering (the .blend has no active camera): camera
cam_auto = bpy.data.cameras.new('AutoCamera')
cam_auto.lens = 50.0
cam_auto.sensor_width = 36.0
cam_auto.clip_end = 1000.0
ob_auto_camera = bpy.data.objects.new('AutoCamera', cam_auto)
scene.collection.objects.link(ob_auto_camera)
ob_auto_camera.location = (3.08512, -3.85954, 4.00072)
ob_auto_camera.rotation_euler = (1.09748, -7.21219e-08, 0.694738)
scene.camera = ob_auto_camera
bpy.context.view_layer.update()
